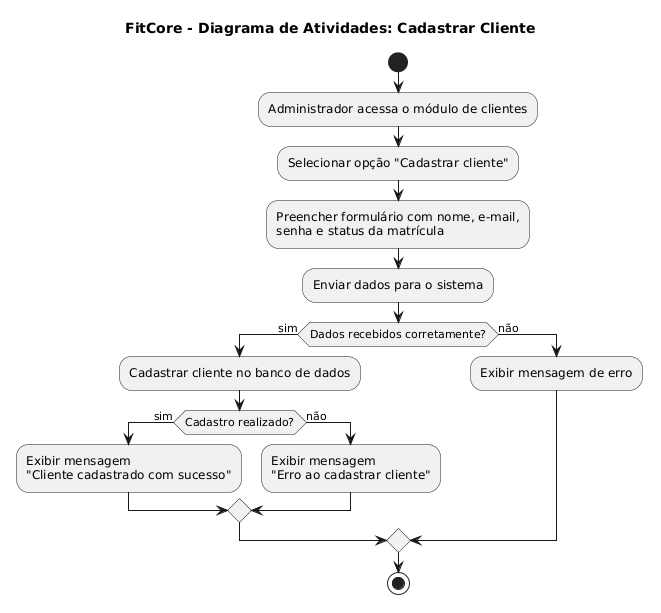

The diagram above was rendered by PlantUML. Its source (embedded in the PNG):
@startuml
title FitCore - Diagrama de Atividades: Cadastrar Cliente

start

:Administrador acessa o módulo de clientes;
:Selecionar opção "Cadastrar cliente";
:Preencher formulário com nome, e-mail,\nsenha e status da matrícula;

:Enviar dados para o sistema;

if (Dados recebidos corretamente?) then (sim)
  :Cadastrar cliente no banco de dados;

  if (Cadastro realizado?) then (sim)
    :Exibir mensagem\n"Cliente cadastrado com sucesso";
  else (não)
    :Exibir mensagem\n"Erro ao cadastrar cliente";
  endif

else (não)
  :Exibir mensagem de erro;
endif

stop
@enduml